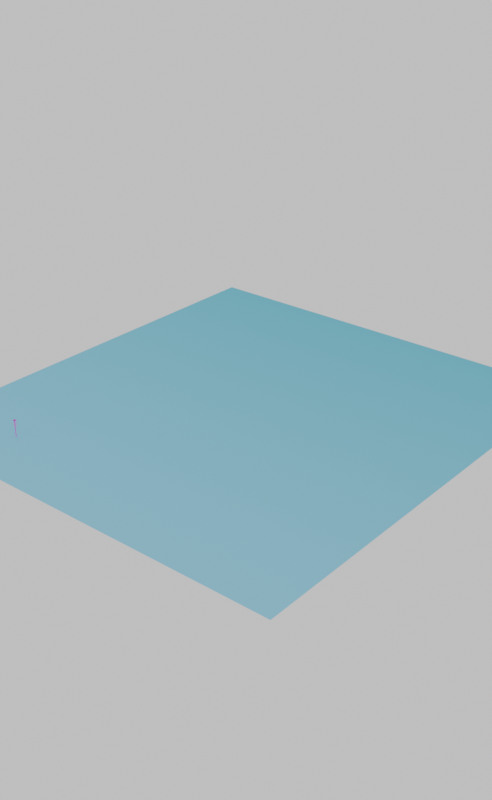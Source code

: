 # Source: base_melancia.blend  (saved by Blender 2.90.8; exported with 4.5.12 LTS)
import bpy
from mathutils import Matrix  # noqa: F401  (used for matrix-valued properties, if any)

bpy.ops.wm.read_factory_settings(use_empty=True)
scene = bpy.context.scene
scene.name = 'Scene'

# ---- collections
col_collection = bpy.data.collections.new('Collection'); scene.collection.children.link(col_collection)

# ---- images (referenced by path relative to the original .blend; pixels are not part of the script)
import os
ASSET_DIR = os.environ.get("B2B_ASSET_DIR", "")  # directory of the original .blend (textures are referenced by path, not embedded)
HERE = os.path.dirname(os.path.abspath(__file__))  # packed textures are extracted next to this script under _unpacked/

def load_image(name, relpath, width, height, colorspace="sRGB"):
    """Load a texture the original file referenced (path relative to the .blend, or extracted next to this script)."""
    p = next((c for c in (os.path.join(HERE, relpath), os.path.join(ASSET_DIR, relpath)) if relpath and os.path.exists(c)), "")
    if p:
        img = bpy.data.images.load(p, check_existing=True)
        img.name = name
    else:  # same state as the original file: an image datablock whose file is absent (Cycles renders it pink)
        img = bpy.data.images.new(name, width, height)
        img.source = "FILE"
        img.filepath = "//" + (relpath or name)
    img.colorspace_settings.name = colorspace
    return img
img_atlas2_0 = load_image('Atlas2.0', 'Atlas2.0.png', 1024, 1024, 'sRGB')
img_green_sanctuary_4k_hdr = load_image('green_sanctuary_4k.hdr', 'green_sanctuary_4k.hdr', 1024, 1024, 'Linear Rec.709')

# ---- materials (node trees are filled in below, after node groups)
mat_ambiente_1 = bpy.data.materials.new('Ambiente 1')
mat_smoke_domain_material_003 = bpy.data.materials.new('Smoke Domain Material.003')
mat_bake = bpy.data.materials.new('Bake')

# ---- material node trees
mat_ambiente_1.use_nodes = True; mat_ambiente_1.node_tree.nodes.clear()
_N = mat_ambiente_1.node_tree.nodes; _L = mat_ambiente_1.node_tree.links
n0 = _N.new('ShaderNodeOutputMaterial'); n0.name = 'Material Output'; n0.location = (300, 300)
n1 = _N.new('ShaderNodeBsdfPrincipled'); n1.name = 'Principled BSDF'; n1.location = (6, 244)
n1.distribution = 'GGX'
n1.subsurface_method = 'BURLEY'
n1.inputs[2].default_value = 0.0
n1.inputs[3].default_value = 1.45
n1.inputs[13].default_value = 0.0
n1.inputs[27].default_value = (0.0, 0.0, 0.0, 1.0)
n1.inputs[28].default_value = 1.0
n2 = _N.new('ShaderNodeMapping'); n2.name = 'Mapping'; n2.location = (-581, 217)
n2.inputs[1].default_value = (-0.5, 0.0, 0.0)
n2.inputs[2].default_value = (0.0, 0.0, -0.8011)
n3 = _N.new('ShaderNodeTexCoord'); n3.name = 'Texture Coordinate'; n3.location = (-772, 223)
n4 = _N.new('ShaderNodeValToRGB'); n4.name = 'ColorRamp'; n4.location = (-298, 221)
while len(n4.color_ramp.elements) > 1: n4.color_ramp.elements.remove(n4.color_ramp.elements[-1])
n4.color_ramp.elements[0].position = 0.01515; n4.color_ramp.elements[0].color = (0.3324, 0.73, 1.0, 1.0)
_e = n4.color_ramp.elements.new(0.8061); _e.color = (0.107, 0.5271, 0.6654, 1.0)
_L.new(n1.outputs[0], n0.inputs[0])
_L.new(n3.outputs[0], n2.inputs[0])
_L.new(n2.outputs[0], n4.inputs[0])
_L.new(n4.outputs[0], n1.inputs[0])
n0.is_active_output = True
mat_smoke_domain_material_003.use_nodes = True; mat_smoke_domain_material_003.node_tree.nodes.clear()
_N = mat_smoke_domain_material_003.node_tree.nodes; _L = mat_smoke_domain_material_003.node_tree.links
n0 = _N.new('ShaderNodeOutputMaterial'); n0.name = 'Material Output'; n0.location = (1200, 150)
n1 = _N.new('ShaderNodeVolumePrincipled'); n1.name = 'Principled Volume'; n1.location = (800, 150)
n1.inputs[0].default_value = (1.0, 1.0, 1.0, 1.0)
n1.inputs[2].default_value = 5.0
n1.inputs[4].default_value = 0.4606
n1.inputs[6].default_value = 0.1
_L.new(n1.outputs[0], n0.inputs[1])
n0.is_active_output = True
mat_bake.use_nodes = True; mat_bake.node_tree.nodes.clear()
_N = mat_bake.node_tree.nodes; _L = mat_bake.node_tree.links
n0 = _N.new('ShaderNodeOutputMaterial'); n0.name = 'Material Output'; n0.location = (300, 300)
n1 = _N.new('ShaderNodeBsdfPrincipled'); n1.name = 'Principled BSDF'; n1.location = (10, 300)
n1.distribution = 'GGX'
n1.subsurface_method = 'BURLEY'
n1.inputs[3].default_value = 1.45
n1.inputs[13].default_value = 0.02424
n1.inputs[27].default_value = (0.0, 0.0, 0.0, 1.0)
n1.inputs[28].default_value = 1.0
n2 = _N.new('ShaderNodeTexImage'); n2.name = 'Image Texture'; n2.location = (-296, 297)
n2.image = img_atlas2_0
_L.new(n1.outputs[0], n0.inputs[0])
_L.new(n2.outputs[0], n1.inputs[0])
n0.is_active_output = True

# ---- world
world_teste_blue_001 = bpy.data.worlds.new('Teste Blue.001'); scene.world = world_teste_blue_001
world_teste_blue_001.use_nodes = True; world_teste_blue_001.node_tree.nodes.clear()
_N = world_teste_blue_001.node_tree.nodes; _L = world_teste_blue_001.node_tree.links
n0 = _N.new('ShaderNodeOutputWorld'); n0.name = 'World Output'; n0.location = (300, 300)
n1 = _N.new('ShaderNodeVolumeScatter'); n1.name = 'Volume Scatter'; n1.location = (3, 184)
n1.width = 140
n2 = _N.new('ShaderNodeBackground'); n2.name = 'Background'; n2.location = (10, 300)
n2.inputs[0].default_value = (0.06171, 0.06171, 0.06171, 1.0)
n2.inputs[1].default_value = 11.0
n3 = _N.new('ShaderNodeVolumeScatter'); n3.name = 'Volume Scatter.001'; n3.location = (110, 270)
n3.width = 140
n3.inputs[1].default_value = 0.1
n3.inputs[2].default_value = -0.9821
n4 = _N.new('ShaderNodeTexEnvironment'); n4.name = 'Environment Texture'; n4.location = (-180, 300)
n4.image = img_green_sanctuary_4k_hdr
_L.new(n2.outputs[0], n0.inputs[0])
n0.is_active_output = True
world_teste_blue_001.color = (0.05088, 0.05088, 0.05088)
world_teste_blue_001.use_sun_shadow = False
world_teste_blue_001.sun_shadow_jitter_overblur = 0.0

# ---- meshes
me_plane_005 = bpy.data.meshes.new('Plane.005')
me_plane_005.from_pydata([(-1.0, -1.0, 0.0), (1.304, -1.0, 0.0), (-1.0, 7.645, 0.0), (1.304, 7.645, 0.0)], [], [(0, 1, 3, 2)])
me_plane_005.polygons.foreach_set('use_smooth', [True] * 1)
_uv = me_plane_005.uv_layers.new(name='UVMap')
_uv.uv.foreach_set('vector', [0.0, 0.0, 1.0, 0.0, 1.0, 0.9166, 0.0, 0.9166])
me_plane_005.materials.append(mat_ambiente_1)
me_plane_005.use_remesh_fix_poles = True
me_plane_005.use_remesh_preserve_attributes = False
me_plane_005.use_mirror_vertex_groups = False
me_plane_005.update()
me_cube_010 = bpy.data.meshes.new('Cube.010')
me_cube_010.from_pydata([(-1.0, -1.0, -1.0), (-1.0, -1.0, 1.0), (-1.0, 1.0, -1.0), (-1.0, 1.0, 1.0), (1.0, -1.0, -1.0), (1.0, -1.0, 1.0), (1.0, 1.0, -1.0), (1.0, 1.0, 1.0)], [], [(0, 1, 3, 2), (2, 3, 7, 6), (6, 7, 5, 4), (4, 5, 1, 0), (2, 6, 4, 0), (7, 3, 1, 5)])
_uv = me_cube_010.uv_layers.new(name='UVMap')
_uv.uv.foreach_set('vector', [0.375, 0.0, 0.625, 0.0, 0.625, 0.25, 0.375, 0.25, 0.375, 0.25, 0.625, 0.25, 0.625, 0.5, 0.375, 0.5, 0.375, 0.5, 0.625, 0.5, 0.625, 0.75, 0.375, 0.75, 0.375, 0.75, 0.625, 0.75, 0.625, 1.0, 0.375, 1.0, 0.125, 0.5, 0.375, 0.5, 0.375, 0.75, 0.125, 0.75, 0.625, 0.5, 0.875, 0.5, 0.875, 0.75, 0.625, 0.75])
me_cube_010.materials.append(mat_smoke_domain_material_003)
me_cube_010.use_remesh_fix_poles = True
me_cube_010.use_remesh_preserve_attributes = False
me_cube_010.use_mirror_vertex_groups = False
me_cube_010.update()
me_cube_013 = bpy.data.meshes.new('Cube.013')
me_cube_013.from_pydata([(-0.05497, -0.03404, 3.905), (-0.04676, -0.05497, 3.905), (-0.05256, -0.05256, 3.905), (-0.05497, 0.05948, 3.905), (-0.04676, 0.05497, 3.905), (-0.05256, 0.05256, 3.905), (0.05497, -0.04676, 3.905), (0.04676, -0.05497, 3.905), (0.05256, -0.05256, 3.905), (0.04676, 0.05497, 3.905), (0.05497, 0.04676, 3.905), (0.05256, 0.05256, 3.905), (-0.05497, -0.04676, -0.001724), (-0.04676, -0.05497, -0.001724), (-0.05256, -0.05256, -0.001724), (-0.05497, 0.04676, -0.001724), (-0.04676, 0.05497, -0.001724), (-0.05256, 0.05256, -0.001724), (0.05497, -0.04676, -0.001724), (0.04676, -0.05497, -0.001724), (0.05256, -0.05256, -0.001724), (0.04676, 0.05497, -0.001724), (0.05497, 0.04676, -0.001724), (0.05256, 0.05256, -0.001724), (0.0933, 0.05555, 3.58), (0.03324, 0.1156, 3.58), (0.3029, 0.2759, 3.534), (0.2536, 0.3252, 3.534), (0.2469, 0.1169, 3.595), (0.09461, 0.2692, 3.595), (0.03441, 0.03736, 3.55), (0.01506, 0.05671, 3.55), (-0.05076, 0.1432, 3.797), (-0.1324, 0.03622, 3.797), (-0.4411, 0.4259, 3.724), (-0.5081, 0.3381, 3.724), (-0.1796, 0.3715, 3.821), (-0.3866, 0.1002, 3.821), (-0.009769, 0.05457, 3.75), (-0.03608, 0.02009, 3.75), (-0.1058, -0.01972, 3.401), (-0.04203, -0.08347, 3.401), (-0.3282, -0.2536, 3.352), (-0.2759, -0.3059, 3.352), (-0.2688, -0.08486, 3.417), (-0.1072, -0.2465, 3.417), (-0.04327, -0.0004245, 3.369), (-0.02273, -0.02096, 3.369), (0.08748, 0.0099, 3.201), (0.04928, 0.09015, 3.201), (0.3713, 0.1539, 3.153), (0.34, 0.2197, 3.153), (0.2605, 0.01666, 3.217), (0.1636, 0.2202, 3.217), (0.02304, 0.01258, 3.17), (0.01073, 0.03844, 3.17), (0.07852, 0.03708, 2.797), (0.01478, 0.1008, 2.797), (0.301, 0.271, 2.748), (0.2487, 0.3233, 2.748), (0.2415, 0.1022, 2.813), (0.07991, 0.2639, 2.813), (0.01601, 0.01779, 2.765), (-0.004523, 0.03832, 2.765), (-0.09726, -0.04806, 2.597), (-0.02028, -0.09249, 2.597), (-0.2494, -0.3276, 2.549), (-0.1862, -0.3641, 2.549), (-0.2359, -0.1517, 2.613), (-0.04067, -0.2644, 2.613), (-0.04266, -0.01372, 2.566), (-0.01786, -0.02803, 2.566), (-0.271, -0.2178, 4.074), (-0.2305, -0.271, 4.079), (-0.2591, -0.2591, 4.079), (-0.271, 0.2432, 4.074), (-0.2305, 0.271, 4.079), (-0.2591, 0.2591, 4.079), (0.271, -0.2305, 4.079), (0.2305, -0.271, 4.079), (0.2591, -0.2591, 4.079), (0.2305, 0.271, 4.079), (0.271, 0.2305, 4.079), (0.2591, 0.2591, 4.079), (-0.05497, -0.03404, 3.905), (-0.04676, -0.05497, 3.905), (-0.05256, -0.05256, 3.905), (-0.05497, 0.05948, 3.905), (-0.04676, 0.05497, 3.905), (-0.05256, 0.05256, 3.905), (0.05497, -0.04676, 3.905), (0.04676, -0.05497, 3.905), (0.05256, -0.05256, 3.905), (0.04676, 0.05497, 3.905), (0.05497, 0.04676, 3.905), (0.05256, 0.05256, 3.905), (-0.1052, 0.1242, 3.992), (0.1052, 0.1242, 3.992), (0.1236, -0.1047, 3.992), (0.1182, -0.1177, 3.992), (-0.1052, -0.1231, 3.992), (-0.1182, -0.1177, 3.992), (0.1236, 0.1057, 3.992), (0.1052, -0.1231, 3.992), (-0.1236, 0.1153, 3.988), (-0.1182, 0.1187, 3.992), (0.1182, 0.1187, 3.992), (-0.1236, -0.09502, 3.988), (0.0, -0.177, 4.079), (0.0, -0.05497, 3.905), (-4.896e-09, -0.07986, 3.992), (-0.178, 0.009404, 4.074), (-0.05497, 0.01272, 3.905), (-0.08125, 0.007723, 3.988), (0.0, 0.1791, 4.079), (0.0, 0.05497, 3.905), (-4.896e-09, 0.08263, 3.992), (0.178, 0.001046, 4.079), (0.05497, 0.0, 3.905), (0.08125, 0.001383, 3.992), (0.1606, -0.04247, 4.035), (0.1606, 0.04247, 4.035), (0.4646, -0.03485, 3.989), (0.4646, 0.03485, 3.989), (0.3126, -0.1077, 4.05), (0.3126, 0.1077, 4.05), (0.1061, -0.01368, 4.006), (0.1061, 0.01368, 4.006), (-0.1682, 0.04247, 4.035), (-0.1682, -0.04247, 4.035), (-0.4722, 0.03485, 3.989), (-0.4722, -0.03485, 3.989), (-0.3202, 0.1077, 4.05), (-0.3202, -0.1077, 4.05), (-0.1137, 0.01368, 4.006), (-0.1137, -0.01368, 4.006), (-0.04627, -0.1644, 4.035), (0.03867, -0.1644, 4.035), (-0.03865, -0.4684, 3.989), (0.03105, -0.4684, 3.989), (-0.1115, -0.3164, 4.05), (0.1039, -0.3164, 4.05), (-0.01748, -0.1099, 4.006), (0.009883, -0.1099, 4.006), (0.03867, 0.1644, 4.035), (-0.04627, 0.1644, 4.035), (0.03105, 0.4684, 3.989), (-0.03865, 0.4684, 3.989), (0.1039, 0.3164, 4.05), (-0.1115, 0.3164, 4.05), (0.009883, 0.1099, 4.006), (-0.01748, 0.1099, 4.006), (0.02354, -0.08484, 3.201), (0.09678, -0.03448, 3.201), (0.2104, -0.3425, 3.153), (0.2705, -0.3012, 3.153), (0.05743, -0.2546, 3.217), (0.2432, -0.1269, 3.217), (0.01605, -0.02077, 3.17), (0.03965, -0.004546, 3.17)], [], [(3, 5, 17, 15), (4, 9, 21, 16), (9, 11, 23, 21), (5, 4, 16, 17), (10, 6, 18, 22), (2, 0, 12, 14), (11, 10, 22, 23), (6, 8, 20, 18), (7, 1, 13, 19), (1, 2, 14, 13), (0, 3, 15, 12), (8, 7, 19, 20), (29, 25, 24, 28), (27, 29, 28, 26), (24, 25, 31, 30), (37, 33, 32, 36), (35, 37, 36, 34), (32, 33, 39, 38), (45, 41, 40, 44), (43, 45, 44, 42), (40, 41, 47, 46), (53, 49, 48, 52), (51, 53, 52, 50), (48, 49, 55, 54), (61, 57, 56, 60), (59, 61, 60, 58), (56, 57, 63, 62), (69, 65, 64, 68), (67, 69, 68, 66), (64, 65, 71, 70), (74, 73, 108, 79, 80, 78, 117, 82, 83, 81, 114, 76, 77, 75, 111, 72), (116, 97, 93, 115), (98, 99, 92, 90), (100, 101, 86, 85), (119, 98, 90, 118), (99, 103, 91, 92), (104, 105, 89, 87), (110, 100, 85, 109), (97, 106, 95, 93), (105, 96, 88, 89), (113, 104, 87, 112), (101, 107, 84, 86), (106, 102, 94, 95), (83, 82, 102, 106), (74, 72, 107, 101), (111, 75, 104, 113), (77, 76, 96, 105), (81, 83, 106, 97), (108, 73, 100, 110), (75, 77, 105, 104), (80, 79, 103, 99), (117, 78, 98, 119), (73, 74, 101, 100), (78, 80, 99, 98), (114, 81, 97, 116), (79, 108, 110, 103), (103, 110, 109, 91), (72, 111, 113, 107), (107, 113, 112, 84), (76, 114, 116, 96), (96, 116, 115, 88), (82, 117, 119, 102), (102, 119, 118, 94), (125, 121, 120, 124), (123, 125, 124, 122), (120, 121, 127, 126), (133, 129, 128, 132), (131, 133, 132, 130), (128, 129, 135, 134), (141, 137, 136, 140), (139, 141, 140, 138), (136, 137, 143, 142), (149, 145, 144, 148), (147, 149, 148, 146), (144, 145, 151, 150), (157, 153, 152, 156), (155, 157, 156, 154), (152, 153, 159, 158)])
me_cube_013.polygons.foreach_set('use_smooth', [True] * 78)
_uv = me_cube_013.uv_layers.new(name='UVMap')
_uv.uv.foreach_set('vector', [0.1231, 0.5347, 0.1217, 0.5345, 0.1223, 0.01675, 0.1231, 0.01663, 0.1193, 0.5346, 0.07866, 0.5348, 0.07928, 0.01703, 0.1199, 0.01682, 0.07866, 0.5348, 0.07602, 0.5348, 0.07664, 0.017, 0.07928, 0.01703, 0.1217, 0.5345, 0.1193, 0.5346, 0.1199, 0.01682, 0.1223, 0.01675, 0.2124, 0.5334, 0.1716, 0.5334, 0.1716, 0.01668, 0.2124, 0.01668, 0.02706, 0.01668, 0.0352, 0.01663, 0.0352, 0.5286, 0.03261, 0.5287, 0.215, 0.5334, 0.2124, 0.5334, 0.2124, 0.01668, 0.215, 0.01663, 0.1716, 0.5334, 0.169, 0.5334, 0.169, 0.01663, 0.1716, 0.01668, 0.1256, 0.01663, 0.1665, 0.01663, 0.1665, 0.5337, 0.1256, 0.5337, 0.1665, 0.01663, 0.169, 0.01668, 0.169, 0.5338, 0.1665, 0.5337, 0.0352, 0.01663, 0.07602, 0.01672, 0.07602, 0.5287, 0.0352, 0.5286, 0.1231, 0.01668, 0.1256, 0.01663, 0.1256, 0.5337, 0.1231, 0.5338, 0.8862, 0.798, 0.9778, 0.798, 0.9778, 0.9843, 0.8862, 0.9843, 0.7945, 0.798, 0.8862, 0.798, 0.8862, 0.9843, 0.7945, 0.9843, 0.9778, 0.9843, 0.9778, 0.798, 0.9778, 0.798, 0.9778, 0.9843, 0.8862, 0.798, 0.9778, 0.798, 0.9778, 0.9843, 0.8862, 0.9843, 0.7945, 0.798, 0.8862, 0.798, 0.8862, 0.9843, 0.7945, 0.9843, 0.9778, 0.9843, 0.9778, 0.798, 0.9778, 0.798, 0.9778, 0.9843, 0.8862, 0.798, 0.9778, 0.798, 0.9778, 0.9843, 0.8862, 0.9843, 0.7945, 0.798, 0.8862, 0.798, 0.8862, 0.9843, 0.7945, 0.9843, 0.9778, 0.9843, 0.9778, 0.798, 0.9778, 0.798, 0.9778, 0.9843, 0.8862, 0.798, 0.9778, 0.798, 0.9778, 0.9843, 0.8862, 0.9843, 0.7945, 0.798, 0.8862, 0.798, 0.8862, 0.9843, 0.7945, 0.9843, 0.9778, 0.9843, 0.9778, 0.798, 0.9778, 0.798, 0.9778, 0.9843, 0.8862, 0.798, 0.9778, 0.798, 0.9778, 0.9843, 0.8862, 0.9843, 0.7945, 0.798, 0.8862, 0.798, 0.8862, 0.9843, 0.7945, 0.9843, 0.9778, 0.9843, 0.9778, 0.798, 0.9778, 0.798, 0.9778, 0.9843, 0.8862, 0.798, 0.9778, 0.798, 0.9778, 0.9843, 0.8862, 0.9843, 0.7945, 0.798, 0.8862, 0.798, 0.8862, 0.9843, 0.7945, 0.9843, 0.9778, 0.9843, 0.9778, 0.798, 0.9778, 0.798, 0.9778, 0.9843, 0.4467, 0.01823, 0.4518, 0.02207, 0.4108, 0.053, 0.4518, 0.08394, 0.4467, 0.08778, 0.4341, 0.08937, 0.3329, 0.0769, 0.2327, 0.08937, 0.2201, 0.08778, 0.215, 0.08394, 0.2551, 0.053, 0.215, 0.02207, 0.2201, 0.01823, 0.2271, 0.01663, 0.3293, 0.0291, 0.4286, 0.01663, 0.2655, 0.1216, 0.2627, 0.1082, 0.3051, 0.1152, 0.3051, 0.1214, 0.3482, 0.1382, 0.3478, 0.14, 0.3053, 0.1312, 0.3055, 0.1304, 0.4447, 0.11, 0.4451, 0.1083, 0.4875, 0.1171, 0.4873, 0.1179, 0.3451, 0.124, 0.3482, 0.1382, 0.3055, 0.1304, 0.3055, 0.1242, 0.4451, 0.14, 0.4447, 0.1383, 0.4873, 0.1304, 0.4875, 0.1312, 0.265, 0.1386, 0.263, 0.1379, 0.3053, 0.1284, 0.3048, 0.1288, 0.4478, 0.1242, 0.4447, 0.11, 0.4873, 0.1179, 0.4873, 0.1242, 0.2627, 0.1082, 0.263, 0.1063, 0.3053, 0.1143, 0.3051, 0.1152, 0.263, 0.1379, 0.2627, 0.1362, 0.3051, 0.1276, 0.3053, 0.1284, 0.4902, 0.0515, 0.4945, 0.06619, 0.4523, 0.05845, 0.4522, 0.05218, 0.4952, 0.0349, 0.494, 0.03798, 0.4521, 0.04591, 0.4518, 0.04341, 0.3478, 0.1082, 0.3482, 0.11, 0.3055, 0.1179, 0.3053, 0.1171, 0.3957, 0.08937, 0.3966, 0.09321, 0.3482, 0.11, 0.3478, 0.1082, 0.5452, 0.01663, 0.5442, 0.02225, 0.494, 0.03798, 0.4952, 0.0349, 0.5359, 0.05214, 0.5452, 0.08406, 0.4945, 0.06619, 0.4902, 0.0515, 0.2158, 0.1585, 0.215, 0.1549, 0.2627, 0.1362, 0.263, 0.1379, 0.215, 0.09336, 0.2158, 0.08937, 0.263, 0.1063, 0.2627, 0.1082, 0.4034, 0.1242, 0.3966, 0.09321, 0.4447, 0.11, 0.4478, 0.1242, 0.2192, 0.1599, 0.2158, 0.1585, 0.263, 0.1379, 0.265, 0.1386, 0.3974, 0.1589, 0.3966, 0.1551, 0.4447, 0.1383, 0.4451, 0.14, 0.3897, 0.124, 0.3966, 0.1551, 0.3482, 0.1382, 0.3451, 0.124, 0.3966, 0.09321, 0.3974, 0.08937, 0.4451, 0.1083, 0.4447, 0.11, 0.3966, 0.1551, 0.3957, 0.1589, 0.3478, 0.14, 0.3482, 0.1382, 0.2213, 0.1228, 0.215, 0.09336, 0.2627, 0.1082, 0.2655, 0.1216, 0.3966, 0.1551, 0.4034, 0.1242, 0.4478, 0.1242, 0.4447, 0.1383, 0.4447, 0.1383, 0.4478, 0.1242, 0.4873, 0.1242, 0.4873, 0.1304, 0.5442, 0.02225, 0.5359, 0.05214, 0.4902, 0.0515, 0.494, 0.03798, 0.494, 0.03798, 0.4902, 0.0515, 0.4522, 0.05218, 0.4521, 0.04591, 0.215, 0.1549, 0.2213, 0.1228, 0.2655, 0.1216, 0.2627, 0.1362, 0.2627, 0.1362, 0.2655, 0.1216, 0.3051, 0.1214, 0.3051, 0.1276, 0.3966, 0.09321, 0.3897, 0.124, 0.3451, 0.124, 0.3482, 0.11, 0.3482, 0.11, 0.3451, 0.124, 0.3055, 0.1242, 0.3055, 0.1179, 0.8862, 0.798, 0.9778, 0.798, 0.9778, 0.9843, 0.8862, 0.9843, 0.7945, 0.798, 0.8862, 0.798, 0.8862, 0.9843, 0.7945, 0.9843, 0.9778, 0.9843, 0.9778, 0.798, 0.9778, 0.798, 0.9778, 0.9843, 0.8862, 0.798, 0.9778, 0.798, 0.9778, 0.9843, 0.8862, 0.9843, 0.7945, 0.798, 0.8862, 0.798, 0.8862, 0.9843, 0.7945, 0.9843, 0.9778, 0.9843, 0.9778, 0.798, 0.9778, 0.798, 0.9778, 0.9843, 0.8862, 0.798, 0.9778, 0.798, 0.9778, 0.9843, 0.8862, 0.9843, 0.7945, 0.798, 0.8862, 0.798, 0.8862, 0.9843, 0.7945, 0.9843, 0.9778, 0.9843, 0.9778, 0.798, 0.9778, 0.798, 0.9778, 0.9843, 0.8862, 0.798, 0.9778, 0.798, 0.9778, 0.9843, 0.8862, 0.9843, 0.7945, 0.798, 0.8862, 0.798, 0.8862, 0.9843, 0.7945, 0.9843, 0.9778, 0.9843, 0.9778, 0.798, 0.9778, 0.798, 0.9778, 0.9843, 0.8862, 0.798, 0.9778, 0.798, 0.9778, 0.9843, 0.8862, 0.9843, 0.7945, 0.798, 0.8862, 0.798, 0.8862, 0.9843, 0.7945, 0.9843, 0.9778, 0.9843, 0.9778, 0.798, 0.9778, 0.798, 0.9778, 0.9843])
me_cube_013.materials.append(mat_bake)
me_cube_013.use_remesh_fix_poles = True
me_cube_013.use_remesh_preserve_attributes = False
me_cube_013.use_mirror_vertex_groups = False
me_cube_013.update()

# ---- objects
ob_plane_004 = bpy.data.objects.new('Plane.004', me_plane_005)
ob_smoke_domain = bpy.data.objects.new('Smoke Domain', me_cube_010)
ob_cube_008 = bpy.data.objects.new('Cube.008', me_cube_013)

# ---- transforms, parenting, visibility, modifiers, constraints
ob_plane_004.location = (23.14, -1.011, 0.02254)
ob_plane_004.scale = (44.68, 12.82, 12.82)
ob_plane_004.display_type = 'WIRE'
ob_plane_004.lineart.crease_threshold = 0.0
_m = ob_plane_004.modifiers.new('Fluid', 'FLUID')
_m.fluid_type = 'FLOW'
ob_smoke_domain.location = (29.94, 41.59, 2.672)
ob_smoke_domain.scale = (52.47, 56.42, 2.0)
ob_smoke_domain.display_type = 'WIRE'
ob_smoke_domain.lineart.crease_threshold = 0.0
_m = ob_smoke_domain.modifiers.new('Fluid', 'FLUID')
_m.fluid_type = 'DOMAIN'
ob_cube_008.location = (0.0, 0.0, 0.0)
ob_cube_008.lineart.crease_threshold = 0.0

# ---- collection membership
col_collection.objects.link(ob_plane_004)
col_collection.objects.link(ob_smoke_domain)
col_collection.objects.link(ob_cube_008)

# ---- scene / render settings (as saved in the file)
scene.frame_start = 1; scene.frame_end = 250; scene.frame_set(72)
scene.render.engine = 'CYCLES'
scene.render.image_settings.file_format = 'FFMPEG'
scene.render.image_settings.color_mode = 'RGB'
scene.render.resolution_x = 800
scene.render.resolution_y = 1300
scene.cycles.use_denoising = False
scene.cycles.samples = 128
scene.cycles.sampling_pattern = 'TABULATED_SOBOL'
scene.cycles.use_adaptive_sampling = False
scene.cycles.use_light_tree = False
scene.view_settings.view_transform = 'Filmic'
bpy.context.view_layer.update()

# ---- added for rendering (the .blend has no active camera): camera
cam_auto = bpy.data.cameras.new('AutoCamera')
cam_auto.lens = 50.0
cam_auto.sensor_width = 36.0
cam_auto.clip_end = 2503.39
ob_auto_camera = bpy.data.objects.new('AutoCamera', cam_auto)
scene.collection.objects.link(ob_auto_camera)
ob_auto_camera.location = (172.579, -129.583, 116.45)
ob_auto_camera.rotation_euler = (1.09748, -7.21219e-08, 0.694738)
scene.camera = ob_auto_camera
bpy.context.view_layer.update()
